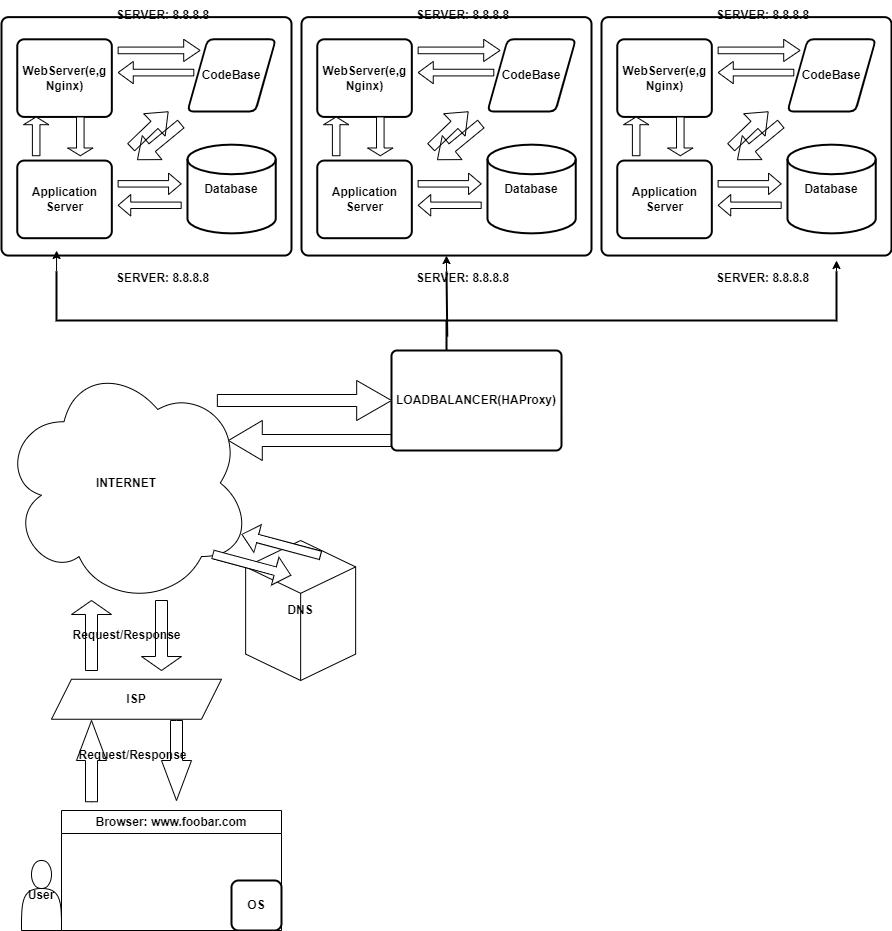

The diagram above was exported from draw.io. Its source (the exported page's mxGraphModel, read from the mxfile embedded in the PNG):
<mxGraphModel dx="1866" dy="1753" grid="1" gridSize="10" guides="1" tooltips="1" connect="1" arrows="1" fold="1" page="1" pageScale="1" pageWidth="850" pageHeight="1100" math="0" shadow="0">
  <root>
    <mxCell id="0" />
    <mxCell id="1" parent="0" />
    <mxCell id="4su0ncSZwn0K3Wyuh0q2-2" value="&lt;b&gt;INTERNET&lt;/b&gt;" style="ellipse;shape=cloud;whiteSpace=wrap;html=1;" vertex="1" parent="1">
      <mxGeometry x="-90" y="-200" width="250" height="245" as="geometry" />
    </mxCell>
    <mxCell id="4su0ncSZwn0K3Wyuh0q2-3" value="User" style="shape=actor;whiteSpace=wrap;html=1;fontStyle=1" vertex="1" parent="1">
      <mxGeometry x="-70" y="300" width="40" height="70" as="geometry" />
    </mxCell>
    <mxCell id="4su0ncSZwn0K3Wyuh0q2-4" value="Browser: www.foobar.com" style="swimlane;whiteSpace=wrap;html=1;startSize=23;" vertex="1" parent="1">
      <mxGeometry x="-30" y="250" width="220" height="120" as="geometry" />
    </mxCell>
    <mxCell id="4su0ncSZwn0K3Wyuh0q2-5" value="OS" style="rounded=1;whiteSpace=wrap;html=1;absoluteArcSize=1;arcSize=14;strokeWidth=2;fontStyle=1" vertex="1" parent="4su0ncSZwn0K3Wyuh0q2-4">
      <mxGeometry x="170" y="70" width="50" height="50" as="geometry" />
    </mxCell>
    <mxCell id="4su0ncSZwn0K3Wyuh0q2-10" value="" style="html=1;shadow=0;dashed=0;align=center;verticalAlign=middle;shape=mxgraph.arrows2.arrow;dy=0.6;dx=40;direction=south;notch=0;fontStyle=1" vertex="1" parent="1">
      <mxGeometry x="70" y="160" width="30" height="80" as="geometry" />
    </mxCell>
    <mxCell id="4su0ncSZwn0K3Wyuh0q2-11" value="" style="html=1;shadow=0;dashed=0;align=center;verticalAlign=middle;shape=mxgraph.arrows2.arrow;dy=0.6;dx=40;direction=north;notch=0;fontStyle=1" vertex="1" parent="1">
      <mxGeometry x="-15" y="160" width="30" height="81.25" as="geometry" />
    </mxCell>
    <mxCell id="4su0ncSZwn0K3Wyuh0q2-12" value="&lt;b&gt;ISP&lt;/b&gt;" style="shape=parallelogram;perimeter=parallelogramPerimeter;whiteSpace=wrap;html=1;fixedSize=1;" vertex="1" parent="1">
      <mxGeometry x="-40" y="118.75" width="170" height="40" as="geometry" />
    </mxCell>
    <mxCell id="4su0ncSZwn0K3Wyuh0q2-13" value="" style="shape=singleArrow;direction=south;whiteSpace=wrap;html=1;" vertex="1" parent="1">
      <mxGeometry x="50" y="40" width="40" height="70" as="geometry" />
    </mxCell>
    <mxCell id="4su0ncSZwn0K3Wyuh0q2-14" value="" style="shape=singleArrow;direction=north;whiteSpace=wrap;html=1;" vertex="1" parent="1">
      <mxGeometry x="-20" y="40" width="40" height="70" as="geometry" />
    </mxCell>
    <mxCell id="4su0ncSZwn0K3Wyuh0q2-16" value="&lt;b&gt;Request/Response&lt;/b&gt;" style="text;html=1;align=center;verticalAlign=middle;resizable=0;points=[];autosize=1;strokeColor=none;fillColor=none;" vertex="1" parent="1">
      <mxGeometry x="-30" y="60" width="130" height="30" as="geometry" />
    </mxCell>
    <mxCell id="4su0ncSZwn0K3Wyuh0q2-28" value="&lt;b&gt;Request/Response&lt;/b&gt;" style="text;html=1;align=center;verticalAlign=middle;resizable=0;points=[];autosize=1;strokeColor=none;fillColor=none;" vertex="1" parent="1">
      <mxGeometry x="-24.150000000000006" y="180" width="130" height="30" as="geometry" />
    </mxCell>
    <mxCell id="4su0ncSZwn0K3Wyuh0q2-79" value="" style="group" vertex="1" connectable="0" parent="1">
      <mxGeometry x="-90" y="-560" width="290" height="280" as="geometry" />
    </mxCell>
    <mxCell id="4su0ncSZwn0K3Wyuh0q2-63" value="" style="rounded=1;whiteSpace=wrap;html=1;absoluteArcSize=1;arcSize=14;strokeWidth=2;" vertex="1" parent="4su0ncSZwn0K3Wyuh0q2-79">
      <mxGeometry y="16.633663366336634" width="290" height="238.41584158415841" as="geometry" />
    </mxCell>
    <mxCell id="4su0ncSZwn0K3Wyuh0q2-64" value="Database" style="strokeWidth=2;html=1;shape=mxgraph.flowchart.database;whiteSpace=wrap;fontStyle=1" vertex="1" parent="4su0ncSZwn0K3Wyuh0q2-79">
      <mxGeometry x="185.97826086956516" y="144.15841584158417" width="88.26086956521738" height="88.7128712871287" as="geometry" />
    </mxCell>
    <mxCell id="4su0ncSZwn0K3Wyuh0q2-65" value="WebServer(e,g Nginx)" style="rounded=1;whiteSpace=wrap;html=1;absoluteArcSize=1;arcSize=14;strokeWidth=2;fontStyle=1" vertex="1" parent="4su0ncSZwn0K3Wyuh0q2-79">
      <mxGeometry x="15.760869565217392" y="38.81188118811881" width="94.56521739130434" height="77.62376237623762" as="geometry" />
    </mxCell>
    <mxCell id="4su0ncSZwn0K3Wyuh0q2-66" value="Application Server" style="rounded=1;whiteSpace=wrap;html=1;absoluteArcSize=1;arcSize=14;strokeWidth=2;fontStyle=1" vertex="1" parent="4su0ncSZwn0K3Wyuh0q2-79">
      <mxGeometry x="15.760869565217392" y="160.07683168316834" width="94.56521739130434" height="77.62376237623762" as="geometry" />
    </mxCell>
    <mxCell id="4su0ncSZwn0K3Wyuh0q2-67" value="CodeBase" style="shape=parallelogram;html=1;strokeWidth=2;perimeter=parallelogramPerimeter;whiteSpace=wrap;rounded=1;arcSize=12;size=0.23;fontStyle=1" vertex="1" parent="4su0ncSZwn0K3Wyuh0q2-79">
      <mxGeometry x="185.97826086956516" y="38.81188118811881" width="88.26086956521738" height="72.07920792079209" as="geometry" />
    </mxCell>
    <mxCell id="4su0ncSZwn0K3Wyuh0q2-68" value="" style="shape=singleArrow;whiteSpace=wrap;html=1;" vertex="1" parent="4su0ncSZwn0K3Wyuh0q2-79">
      <mxGeometry x="116.63043478260869" y="38.81188118811881" width="81.95652173913044" height="22.178217821782177" as="geometry" />
    </mxCell>
    <mxCell id="4su0ncSZwn0K3Wyuh0q2-69" value="" style="shape=singleArrow;whiteSpace=wrap;html=1;rotation=-180;" vertex="1" parent="4su0ncSZwn0K3Wyuh0q2-79">
      <mxGeometry x="116.63043478260869" y="60.99009900990099" width="75.65217391304348" height="22.178217821782177" as="geometry" />
    </mxCell>
    <mxCell id="4su0ncSZwn0K3Wyuh0q2-70" value="" style="shape=singleArrow;direction=north;whiteSpace=wrap;html=1;" vertex="1" parent="4su0ncSZwn0K3Wyuh0q2-79">
      <mxGeometry x="22.065217391304344" y="116.43564356435643" width="25.21739130434782" height="38.81188118811881" as="geometry" />
    </mxCell>
    <mxCell id="4su0ncSZwn0K3Wyuh0q2-71" value="" style="edgeStyle=orthogonalEdgeStyle;rounded=0;orthogonalLoop=1;jettySize=auto;html=1;" edge="1" parent="4su0ncSZwn0K3Wyuh0q2-79" target="4su0ncSZwn0K3Wyuh0q2-65">
      <mxGeometry relative="1" as="geometry">
        <mxPoint x="67.76301770063606" y="116.43564356435643" as="sourcePoint" />
        <Array as="points">
          <mxPoint x="66.19565217391303" y="105.34653465346537" />
          <mxPoint x="66.19565217391303" y="105.34653465346537" />
        </Array>
      </mxGeometry>
    </mxCell>
    <mxCell id="4su0ncSZwn0K3Wyuh0q2-72" value="" style="shape=singleArrow;direction=north;whiteSpace=wrap;html=1;rotation=-180;" vertex="1" parent="4su0ncSZwn0K3Wyuh0q2-79">
      <mxGeometry x="66.19565217391303" y="116.43564356435643" width="25.21739130434782" height="38.81188118811881" as="geometry" />
    </mxCell>
    <mxCell id="4su0ncSZwn0K3Wyuh0q2-73" value="" style="shape=singleArrow;whiteSpace=wrap;html=1;" vertex="1" parent="4su0ncSZwn0K3Wyuh0q2-79">
      <mxGeometry x="116.63043478260869" y="172.59643564356438" width="63.04347826086957" height="21.462970297029702" as="geometry" />
    </mxCell>
    <mxCell id="4su0ncSZwn0K3Wyuh0q2-74" value="" style="shape=singleArrow;whiteSpace=wrap;html=1;rotation=-180;" vertex="1" parent="4su0ncSZwn0K3Wyuh0q2-79">
      <mxGeometry x="116.63043478260869" y="194.05940594059405" width="63.04347826086957" height="21.462970297029702" as="geometry" />
    </mxCell>
    <mxCell id="4su0ncSZwn0K3Wyuh0q2-75" value="&lt;b&gt;SERVER: 8.8.8.8&lt;/b&gt;" style="text;html=1;align=center;verticalAlign=middle;resizable=0;points=[];autosize=1;strokeColor=none;fillColor=none;" vertex="1" parent="4su0ncSZwn0K3Wyuh0q2-79">
      <mxGeometry x="100.86956521739128" width="120" height="30" as="geometry" />
    </mxCell>
    <mxCell id="4su0ncSZwn0K3Wyuh0q2-76" value="" style="shape=flexArrow;endArrow=classic;html=1;rounded=0;exitX=0.394;exitY=0.556;exitDx=0;exitDy=0;exitPerimeter=0;" edge="1" parent="4su0ncSZwn0K3Wyuh0q2-79">
      <mxGeometry width="50" height="50" relative="1" as="geometry">
        <mxPoint x="129.29586956521726" y="147.04158415841587" as="sourcePoint" />
        <mxPoint x="167.00847826086954" y="110.89108910891089" as="targetPoint" />
      </mxGeometry>
    </mxCell>
    <mxCell id="4su0ncSZwn0K3Wyuh0q2-77" value="" style="shape=flexArrow;endArrow=classic;html=1;rounded=0;exitX=0.585;exitY=0.422;exitDx=0;exitDy=0;exitPerimeter=0;" edge="1" parent="4su0ncSZwn0K3Wyuh0q2-79">
      <mxGeometry width="50" height="50" relative="1" as="geometry">
        <mxPoint x="179.6739130434784" y="123.24435643564361" as="sourcePoint" />
        <mxPoint x="135.57499999999996" y="159.53108910891095" as="targetPoint" />
      </mxGeometry>
    </mxCell>
    <mxCell id="4su0ncSZwn0K3Wyuh0q2-78" value="&lt;b&gt;SERVER: 8.8.8.8&lt;/b&gt;" style="text;html=1;align=center;verticalAlign=middle;resizable=0;points=[];autosize=1;strokeColor=none;fillColor=none;" vertex="1" parent="4su0ncSZwn0K3Wyuh0q2-79">
      <mxGeometry x="100.86956521739128" y="263.36633663366337" width="120" height="30" as="geometry" />
    </mxCell>
    <mxCell id="4su0ncSZwn0K3Wyuh0q2-114" value="" style="group" vertex="1" connectable="0" parent="1">
      <mxGeometry x="210" y="-560" width="555" height="745.57" as="geometry" />
    </mxCell>
    <mxCell id="4su0ncSZwn0K3Wyuh0q2-115" value="" style="rounded=1;whiteSpace=wrap;html=1;absoluteArcSize=1;arcSize=14;strokeWidth=2;" vertex="1" parent="4su0ncSZwn0K3Wyuh0q2-114">
      <mxGeometry y="16.633663366336634" width="290" height="238.41584158415841" as="geometry" />
    </mxCell>
    <mxCell id="4su0ncSZwn0K3Wyuh0q2-116" value="Database" style="strokeWidth=2;html=1;shape=mxgraph.flowchart.database;whiteSpace=wrap;fontStyle=1" vertex="1" parent="4su0ncSZwn0K3Wyuh0q2-114">
      <mxGeometry x="185.97826086956516" y="144.15841584158417" width="88.26086956521738" height="88.7128712871287" as="geometry" />
    </mxCell>
    <mxCell id="4su0ncSZwn0K3Wyuh0q2-117" value="WebServer(e,g Nginx)" style="rounded=1;whiteSpace=wrap;html=1;absoluteArcSize=1;arcSize=14;strokeWidth=2;fontStyle=1" vertex="1" parent="4su0ncSZwn0K3Wyuh0q2-114">
      <mxGeometry x="15.760869565217392" y="38.81188118811881" width="94.56521739130434" height="77.62376237623762" as="geometry" />
    </mxCell>
    <mxCell id="4su0ncSZwn0K3Wyuh0q2-118" value="Application Server" style="rounded=1;whiteSpace=wrap;html=1;absoluteArcSize=1;arcSize=14;strokeWidth=2;fontStyle=1" vertex="1" parent="4su0ncSZwn0K3Wyuh0q2-114">
      <mxGeometry x="15.760869565217392" y="160.07683168316834" width="94.56521739130434" height="77.62376237623762" as="geometry" />
    </mxCell>
    <mxCell id="4su0ncSZwn0K3Wyuh0q2-119" value="CodeBase" style="shape=parallelogram;html=1;strokeWidth=2;perimeter=parallelogramPerimeter;whiteSpace=wrap;rounded=1;arcSize=12;size=0.23;fontStyle=1" vertex="1" parent="4su0ncSZwn0K3Wyuh0q2-114">
      <mxGeometry x="185.97826086956516" y="38.81188118811881" width="88.26086956521738" height="72.07920792079209" as="geometry" />
    </mxCell>
    <mxCell id="4su0ncSZwn0K3Wyuh0q2-120" value="" style="shape=singleArrow;whiteSpace=wrap;html=1;" vertex="1" parent="4su0ncSZwn0K3Wyuh0q2-114">
      <mxGeometry x="116.63043478260869" y="38.81188118811881" width="81.95652173913044" height="22.178217821782177" as="geometry" />
    </mxCell>
    <mxCell id="4su0ncSZwn0K3Wyuh0q2-121" value="" style="shape=singleArrow;whiteSpace=wrap;html=1;rotation=-180;" vertex="1" parent="4su0ncSZwn0K3Wyuh0q2-114">
      <mxGeometry x="116.63043478260869" y="60.99009900990099" width="75.65217391304348" height="22.178217821782177" as="geometry" />
    </mxCell>
    <mxCell id="4su0ncSZwn0K3Wyuh0q2-122" value="" style="shape=singleArrow;direction=north;whiteSpace=wrap;html=1;" vertex="1" parent="4su0ncSZwn0K3Wyuh0q2-114">
      <mxGeometry x="22.065217391304344" y="116.43564356435643" width="25.21739130434782" height="38.81188118811881" as="geometry" />
    </mxCell>
    <mxCell id="4su0ncSZwn0K3Wyuh0q2-123" value="" style="edgeStyle=orthogonalEdgeStyle;rounded=0;orthogonalLoop=1;jettySize=auto;html=1;" edge="1" parent="4su0ncSZwn0K3Wyuh0q2-114" target="4su0ncSZwn0K3Wyuh0q2-117">
      <mxGeometry relative="1" as="geometry">
        <mxPoint x="67.76301770063606" y="116.43564356435643" as="sourcePoint" />
        <Array as="points">
          <mxPoint x="66.19565217391303" y="105.34653465346537" />
          <mxPoint x="66.19565217391303" y="105.34653465346537" />
        </Array>
      </mxGeometry>
    </mxCell>
    <mxCell id="4su0ncSZwn0K3Wyuh0q2-124" value="" style="shape=singleArrow;direction=north;whiteSpace=wrap;html=1;rotation=-180;" vertex="1" parent="4su0ncSZwn0K3Wyuh0q2-114">
      <mxGeometry x="66.19565217391303" y="116.43564356435643" width="25.21739130434782" height="38.81188118811881" as="geometry" />
    </mxCell>
    <mxCell id="4su0ncSZwn0K3Wyuh0q2-125" value="" style="shape=singleArrow;whiteSpace=wrap;html=1;" vertex="1" parent="4su0ncSZwn0K3Wyuh0q2-114">
      <mxGeometry x="116.63043478260869" y="172.59643564356438" width="63.04347826086957" height="21.462970297029702" as="geometry" />
    </mxCell>
    <mxCell id="4su0ncSZwn0K3Wyuh0q2-126" value="" style="shape=singleArrow;whiteSpace=wrap;html=1;rotation=-180;" vertex="1" parent="4su0ncSZwn0K3Wyuh0q2-114">
      <mxGeometry x="116.63043478260869" y="194.05940594059405" width="63.04347826086957" height="21.462970297029702" as="geometry" />
    </mxCell>
    <mxCell id="4su0ncSZwn0K3Wyuh0q2-127" value="&lt;b&gt;SERVER: 8.8.8.8&lt;/b&gt;" style="text;html=1;align=center;verticalAlign=middle;resizable=0;points=[];autosize=1;strokeColor=none;fillColor=none;" vertex="1" parent="4su0ncSZwn0K3Wyuh0q2-114">
      <mxGeometry x="100.86956521739128" width="120" height="30" as="geometry" />
    </mxCell>
    <mxCell id="4su0ncSZwn0K3Wyuh0q2-128" value="" style="shape=flexArrow;endArrow=classic;html=1;rounded=0;exitX=0.394;exitY=0.556;exitDx=0;exitDy=0;exitPerimeter=0;" edge="1" parent="4su0ncSZwn0K3Wyuh0q2-114">
      <mxGeometry width="50" height="50" relative="1" as="geometry">
        <mxPoint x="129.29586956521726" y="147.04158415841587" as="sourcePoint" />
        <mxPoint x="167.00847826086954" y="110.89108910891089" as="targetPoint" />
      </mxGeometry>
    </mxCell>
    <mxCell id="4su0ncSZwn0K3Wyuh0q2-129" value="" style="shape=flexArrow;endArrow=classic;html=1;rounded=0;exitX=0.585;exitY=0.422;exitDx=0;exitDy=0;exitPerimeter=0;" edge="1" parent="4su0ncSZwn0K3Wyuh0q2-114">
      <mxGeometry width="50" height="50" relative="1" as="geometry">
        <mxPoint x="179.6739130434784" y="123.24435643564361" as="sourcePoint" />
        <mxPoint x="135.57499999999996" y="159.53108910891095" as="targetPoint" />
      </mxGeometry>
    </mxCell>
    <mxCell id="4su0ncSZwn0K3Wyuh0q2-130" value="&lt;b&gt;SERVER: 8.8.8.8&lt;/b&gt;" style="text;html=1;align=center;verticalAlign=middle;resizable=0;points=[];autosize=1;strokeColor=none;fillColor=none;" vertex="1" parent="4su0ncSZwn0K3Wyuh0q2-114">
      <mxGeometry x="100.86956521739128" y="263.36633663366337" width="120" height="30" as="geometry" />
    </mxCell>
    <mxCell id="4su0ncSZwn0K3Wyuh0q2-158" style="edgeStyle=orthogonalEdgeStyle;rounded=0;orthogonalLoop=1;jettySize=auto;html=1;exitX=1;exitY=0.5;exitDx=0;exitDy=0;exitPerimeter=0;entryX=0.5;entryY=1;entryDx=0;entryDy=0;" edge="1" parent="4su0ncSZwn0K3Wyuh0q2-114" source="4su0ncSZwn0K3Wyuh0q2-149" target="4su0ncSZwn0K3Wyuh0q2-115">
      <mxGeometry relative="1" as="geometry" />
    </mxCell>
    <mxCell id="4su0ncSZwn0K3Wyuh0q2-159" style="edgeStyle=orthogonalEdgeStyle;rounded=0;orthogonalLoop=1;jettySize=auto;html=1;exitX=1;exitY=1;exitDx=0;exitDy=0;exitPerimeter=0;" edge="1" parent="4su0ncSZwn0K3Wyuh0q2-114" source="4su0ncSZwn0K3Wyuh0q2-149">
      <mxGeometry relative="1" as="geometry">
        <mxPoint x="535" y="260" as="targetPoint" />
      </mxGeometry>
    </mxCell>
    <mxCell id="4su0ncSZwn0K3Wyuh0q2-149" value="" style="strokeWidth=2;html=1;shape=mxgraph.flowchart.annotation_2;align=left;labelPosition=right;pointerEvents=1;rotation=-90;" vertex="1" parent="4su0ncSZwn0K3Wyuh0q2-114">
      <mxGeometry x="96.07" y="-70" width="97.87" height="780" as="geometry" />
    </mxCell>
    <mxCell id="4su0ncSZwn0K3Wyuh0q2-20" value="" style="shape=singleArrow;whiteSpace=wrap;html=1;rotation=-180;" vertex="1" parent="4su0ncSZwn0K3Wyuh0q2-114">
      <mxGeometry x="-72.98999999999998" y="420" width="168.97" height="40" as="geometry" />
    </mxCell>
    <mxCell id="4su0ncSZwn0K3Wyuh0q2-15" value="DNS" style="html=1;whiteSpace=wrap;shape=isoCube2;backgroundOutline=1;isoAngle=15;fontStyle=1" vertex="1" parent="4su0ncSZwn0K3Wyuh0q2-114">
      <mxGeometry x="-55.849999999999994" y="540" width="110" height="140" as="geometry" />
    </mxCell>
    <mxCell id="4su0ncSZwn0K3Wyuh0q2-17" value="" style="shape=singleArrow;whiteSpace=wrap;html=1;rotation=15;" vertex="1" parent="4su0ncSZwn0K3Wyuh0q2-114">
      <mxGeometry x="-90" y="550" width="80.68" height="28.71" as="geometry" />
    </mxCell>
    <mxCell id="4su0ncSZwn0K3Wyuh0q2-18" value="" style="shape=singleArrow;direction=west;whiteSpace=wrap;html=1;rotation=15;" vertex="1" parent="4su0ncSZwn0K3Wyuh0q2-114">
      <mxGeometry x="-60.97" y="530" width="81.3" height="28.69" as="geometry" />
    </mxCell>
    <mxCell id="4su0ncSZwn0K3Wyuh0q2-153" value="&lt;b&gt;LOADBALANCER(HAProxy)&lt;/b&gt;" style="rounded=1;whiteSpace=wrap;html=1;absoluteArcSize=1;arcSize=11;strokeWidth=2;" vertex="1" parent="4su0ncSZwn0K3Wyuh0q2-114">
      <mxGeometry x="90" y="350" width="170" height="100" as="geometry" />
    </mxCell>
    <mxCell id="4su0ncSZwn0K3Wyuh0q2-157" value="" style="endArrow=none;html=1;rounded=0;exitX=0.334;exitY=0.501;exitDx=0;exitDy=0;exitPerimeter=0;entryX=1;entryY=0.5;entryDx=0;entryDy=0;entryPerimeter=0;strokeWidth=2;" edge="1" parent="4su0ncSZwn0K3Wyuh0q2-114" source="4su0ncSZwn0K3Wyuh0q2-149" target="4su0ncSZwn0K3Wyuh0q2-149">
      <mxGeometry width="50" height="50" relative="1" as="geometry">
        <mxPoint x="120" y="250" as="sourcePoint" />
        <mxPoint x="170" y="200" as="targetPoint" />
      </mxGeometry>
    </mxCell>
    <mxCell id="4su0ncSZwn0K3Wyuh0q2-131" value="" style="group" vertex="1" connectable="0" parent="1">
      <mxGeometry x="510" y="-560" width="290" height="280" as="geometry" />
    </mxCell>
    <mxCell id="4su0ncSZwn0K3Wyuh0q2-132" value="" style="rounded=1;whiteSpace=wrap;html=1;absoluteArcSize=1;arcSize=14;strokeWidth=2;" vertex="1" parent="4su0ncSZwn0K3Wyuh0q2-131">
      <mxGeometry y="16.633663366336634" width="290" height="238.41584158415841" as="geometry" />
    </mxCell>
    <mxCell id="4su0ncSZwn0K3Wyuh0q2-133" value="Database" style="strokeWidth=2;html=1;shape=mxgraph.flowchart.database;whiteSpace=wrap;fontStyle=1" vertex="1" parent="4su0ncSZwn0K3Wyuh0q2-131">
      <mxGeometry x="185.97826086956516" y="144.15841584158417" width="88.26086956521738" height="88.7128712871287" as="geometry" />
    </mxCell>
    <mxCell id="4su0ncSZwn0K3Wyuh0q2-134" value="WebServer(e,g Nginx)" style="rounded=1;whiteSpace=wrap;html=1;absoluteArcSize=1;arcSize=14;strokeWidth=2;fontStyle=1" vertex="1" parent="4su0ncSZwn0K3Wyuh0q2-131">
      <mxGeometry x="15.760869565217392" y="38.81188118811881" width="94.56521739130434" height="77.62376237623762" as="geometry" />
    </mxCell>
    <mxCell id="4su0ncSZwn0K3Wyuh0q2-135" value="Application Server" style="rounded=1;whiteSpace=wrap;html=1;absoluteArcSize=1;arcSize=14;strokeWidth=2;fontStyle=1" vertex="1" parent="4su0ncSZwn0K3Wyuh0q2-131">
      <mxGeometry x="15.760869565217392" y="160.07683168316834" width="94.56521739130434" height="77.62376237623762" as="geometry" />
    </mxCell>
    <mxCell id="4su0ncSZwn0K3Wyuh0q2-136" value="CodeBase" style="shape=parallelogram;html=1;strokeWidth=2;perimeter=parallelogramPerimeter;whiteSpace=wrap;rounded=1;arcSize=12;size=0.23;fontStyle=1" vertex="1" parent="4su0ncSZwn0K3Wyuh0q2-131">
      <mxGeometry x="185.97826086956516" y="38.81188118811881" width="88.26086956521738" height="72.07920792079209" as="geometry" />
    </mxCell>
    <mxCell id="4su0ncSZwn0K3Wyuh0q2-137" value="" style="shape=singleArrow;whiteSpace=wrap;html=1;" vertex="1" parent="4su0ncSZwn0K3Wyuh0q2-131">
      <mxGeometry x="116.63043478260869" y="38.81188118811881" width="81.95652173913044" height="22.178217821782177" as="geometry" />
    </mxCell>
    <mxCell id="4su0ncSZwn0K3Wyuh0q2-138" value="" style="shape=singleArrow;whiteSpace=wrap;html=1;rotation=-180;" vertex="1" parent="4su0ncSZwn0K3Wyuh0q2-131">
      <mxGeometry x="116.63043478260869" y="60.99009900990099" width="75.65217391304348" height="22.178217821782177" as="geometry" />
    </mxCell>
    <mxCell id="4su0ncSZwn0K3Wyuh0q2-139" value="" style="shape=singleArrow;direction=north;whiteSpace=wrap;html=1;" vertex="1" parent="4su0ncSZwn0K3Wyuh0q2-131">
      <mxGeometry x="22.065217391304344" y="116.43564356435643" width="25.21739130434782" height="38.81188118811881" as="geometry" />
    </mxCell>
    <mxCell id="4su0ncSZwn0K3Wyuh0q2-140" value="" style="edgeStyle=orthogonalEdgeStyle;rounded=0;orthogonalLoop=1;jettySize=auto;html=1;" edge="1" parent="4su0ncSZwn0K3Wyuh0q2-131" target="4su0ncSZwn0K3Wyuh0q2-134">
      <mxGeometry relative="1" as="geometry">
        <mxPoint x="67.76301770063606" y="116.43564356435643" as="sourcePoint" />
        <Array as="points">
          <mxPoint x="66.19565217391303" y="105.34653465346537" />
          <mxPoint x="66.19565217391303" y="105.34653465346537" />
        </Array>
      </mxGeometry>
    </mxCell>
    <mxCell id="4su0ncSZwn0K3Wyuh0q2-141" value="" style="shape=singleArrow;direction=north;whiteSpace=wrap;html=1;rotation=-180;" vertex="1" parent="4su0ncSZwn0K3Wyuh0q2-131">
      <mxGeometry x="66.19565217391303" y="116.43564356435643" width="25.21739130434782" height="38.81188118811881" as="geometry" />
    </mxCell>
    <mxCell id="4su0ncSZwn0K3Wyuh0q2-142" value="" style="shape=singleArrow;whiteSpace=wrap;html=1;" vertex="1" parent="4su0ncSZwn0K3Wyuh0q2-131">
      <mxGeometry x="116.63043478260869" y="172.59643564356438" width="63.04347826086957" height="21.462970297029702" as="geometry" />
    </mxCell>
    <mxCell id="4su0ncSZwn0K3Wyuh0q2-143" value="" style="shape=singleArrow;whiteSpace=wrap;html=1;rotation=-180;" vertex="1" parent="4su0ncSZwn0K3Wyuh0q2-131">
      <mxGeometry x="116.63043478260869" y="194.05940594059405" width="63.04347826086957" height="21.462970297029702" as="geometry" />
    </mxCell>
    <mxCell id="4su0ncSZwn0K3Wyuh0q2-144" value="&lt;b&gt;SERVER: 8.8.8.8&lt;/b&gt;" style="text;html=1;align=center;verticalAlign=middle;resizable=0;points=[];autosize=1;strokeColor=none;fillColor=none;" vertex="1" parent="4su0ncSZwn0K3Wyuh0q2-131">
      <mxGeometry x="100.86956521739128" width="120" height="30" as="geometry" />
    </mxCell>
    <mxCell id="4su0ncSZwn0K3Wyuh0q2-145" value="" style="shape=flexArrow;endArrow=classic;html=1;rounded=0;exitX=0.394;exitY=0.556;exitDx=0;exitDy=0;exitPerimeter=0;" edge="1" parent="4su0ncSZwn0K3Wyuh0q2-131">
      <mxGeometry width="50" height="50" relative="1" as="geometry">
        <mxPoint x="129.29586956521726" y="147.04158415841587" as="sourcePoint" />
        <mxPoint x="167.00847826086954" y="110.89108910891089" as="targetPoint" />
      </mxGeometry>
    </mxCell>
    <mxCell id="4su0ncSZwn0K3Wyuh0q2-146" value="" style="shape=flexArrow;endArrow=classic;html=1;rounded=0;exitX=0.585;exitY=0.422;exitDx=0;exitDy=0;exitPerimeter=0;" edge="1" parent="4su0ncSZwn0K3Wyuh0q2-131">
      <mxGeometry width="50" height="50" relative="1" as="geometry">
        <mxPoint x="179.6739130434784" y="123.24435643564361" as="sourcePoint" />
        <mxPoint x="135.57499999999996" y="159.53108910891095" as="targetPoint" />
      </mxGeometry>
    </mxCell>
    <mxCell id="4su0ncSZwn0K3Wyuh0q2-147" value="&lt;b&gt;SERVER: 8.8.8.8&lt;/b&gt;" style="text;html=1;align=center;verticalAlign=middle;resizable=0;points=[];autosize=1;strokeColor=none;fillColor=none;" vertex="1" parent="4su0ncSZwn0K3Wyuh0q2-131">
      <mxGeometry x="100.86956521739128" y="263.36633663366337" width="120" height="30" as="geometry" />
    </mxCell>
    <mxCell id="4su0ncSZwn0K3Wyuh0q2-19" value="" style="shape=singleArrow;whiteSpace=wrap;html=1;" vertex="1" parent="1">
      <mxGeometry x="125.85" y="-180" width="174.15" height="40" as="geometry" />
    </mxCell>
    <mxCell id="4su0ncSZwn0K3Wyuh0q2-160" style="edgeStyle=orthogonalEdgeStyle;rounded=0;orthogonalLoop=1;jettySize=auto;html=1;exitX=1;exitY=0;exitDx=0;exitDy=0;exitPerimeter=0;entryX=0.19;entryY=0.979;entryDx=0;entryDy=0;entryPerimeter=0;" edge="1" parent="1" source="4su0ncSZwn0K3Wyuh0q2-149" target="4su0ncSZwn0K3Wyuh0q2-63">
      <mxGeometry relative="1" as="geometry" />
    </mxCell>
  </root>
</mxGraphModel>